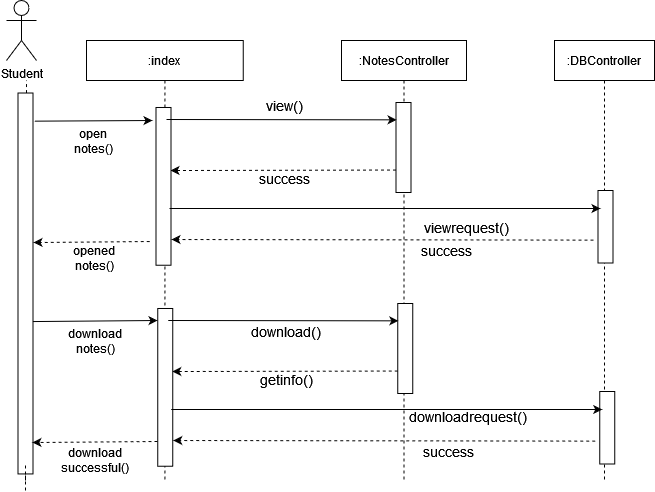

The diagram above was exported from draw.io. Its source (the exported page's mxGraphModel, read from the mxfile embedded in the PNG):
<mxGraphModel dx="868" dy="397" grid="1" gridSize="10" guides="1" tooltips="1" connect="1" arrows="1" fold="1" page="1" pageScale="1" pageWidth="850" pageHeight="1100" math="0" shadow="0">
  <root>
    <mxCell id="0" />
    <mxCell id="1" parent="0" />
    <mxCell id="3nuBFxr9cyL0pnOWT2aG-1" value=":index" style="shape=umlLifeline;perimeter=lifelinePerimeter;container=1;collapsible=0;recursiveResize=0;rounded=0;shadow=0;strokeWidth=1;" parent="1" vertex="1">
      <mxGeometry x="120" y="80" width="156.75" height="440" as="geometry" />
    </mxCell>
    <mxCell id="7Ekcndddt87HOL9vuOtZ-4" value="Student" style="shape=umlActor;verticalLabelPosition=bottom;verticalAlign=top;html=1;outlineConnect=0;" parent="1" vertex="1">
      <mxGeometry x="40" y="40" width="30" height="60" as="geometry" />
    </mxCell>
    <mxCell id="7Ekcndddt87HOL9vuOtZ-7" value="" style="endArrow=none;dashed=1;html=1;startArrow=none;" parent="1" source="7Ekcndddt87HOL9vuOtZ-12" edge="1">
      <mxGeometry width="50" height="50" relative="1" as="geometry">
        <mxPoint x="60" y="380" as="sourcePoint" />
        <mxPoint x="60" y="120" as="targetPoint" />
      </mxGeometry>
    </mxCell>
    <mxCell id="7Ekcndddt87HOL9vuOtZ-8" value=":NotesController" style="shape=umlLifeline;perimeter=lifelinePerimeter;container=1;collapsible=0;recursiveResize=0;rounded=0;shadow=0;strokeWidth=1;" parent="1" vertex="1">
      <mxGeometry x="375" y="80" width="125" height="440" as="geometry" />
    </mxCell>
    <mxCell id="7Ekcndddt87HOL9vuOtZ-39" value="" style="rounded=0;whiteSpace=wrap;html=1;rotation=90;" parent="7Ekcndddt87HOL9vuOtZ-8" vertex="1">
      <mxGeometry x="17" y="99.5" width="90" height="15" as="geometry" />
    </mxCell>
    <mxCell id="7Ekcndddt87HOL9vuOtZ-45" value="" style="endArrow=classic;html=1;dashed=1;exitX=0.75;exitY=1;exitDx=0;exitDy=0;" parent="7Ekcndddt87HOL9vuOtZ-8" source="7Ekcndddt87HOL9vuOtZ-39" edge="1">
      <mxGeometry width="50" height="50" relative="1" as="geometry">
        <mxPoint x="48.5" y="129.5" as="sourcePoint" />
        <mxPoint x="-171" y="130" as="targetPoint" />
      </mxGeometry>
    </mxCell>
    <mxCell id="7Ekcndddt87HOL9vuOtZ-12" value="" style="rounded=0;whiteSpace=wrap;html=1;rotation=90;" parent="1" vertex="1">
      <mxGeometry x="-131.46" y="315.47" width="380.93" height="15" as="geometry" />
    </mxCell>
    <mxCell id="7Ekcndddt87HOL9vuOtZ-13" value="" style="endArrow=none;dashed=1;html=1;startArrow=none;" parent="1" target="7Ekcndddt87HOL9vuOtZ-12" edge="1">
      <mxGeometry width="50" height="50" relative="1" as="geometry">
        <mxPoint x="59" y="530" as="sourcePoint" />
        <mxPoint x="60" y="120" as="targetPoint" />
      </mxGeometry>
    </mxCell>
    <mxCell id="7Ekcndddt87HOL9vuOtZ-18" value=":DBController" style="shape=umlLifeline;perimeter=lifelinePerimeter;container=1;collapsible=0;recursiveResize=0;rounded=0;shadow=0;strokeWidth=1;" parent="1" vertex="1">
      <mxGeometry x="588" y="80" width="100" height="440" as="geometry" />
    </mxCell>
    <mxCell id="7Ekcndddt87HOL9vuOtZ-38" value="" style="rounded=0;whiteSpace=wrap;html=1;rotation=90;" parent="1" vertex="1">
      <mxGeometry x="118.12" y="218.37" width="157.75" height="15" as="geometry" />
    </mxCell>
    <mxCell id="7Ekcndddt87HOL9vuOtZ-40" value="" style="endArrow=classic;html=1;exitX=0.16;exitY=-0.033;exitDx=0;exitDy=0;exitPerimeter=0;" parent="1" edge="1">
      <mxGeometry width="50" height="50" relative="1" as="geometry">
        <mxPoint x="67.99499999999989" y="160.66000000000008" as="sourcePoint" />
        <mxPoint x="186" y="160" as="targetPoint" />
        <Array as="points">
          <mxPoint x="186" y="160" />
        </Array>
      </mxGeometry>
    </mxCell>
    <mxCell id="7Ekcndddt87HOL9vuOtZ-41" value="&lt;div&gt;open&lt;/div&gt;&lt;div&gt;notes()&lt;/div&gt;" style="text;html=1;strokeColor=none;fillColor=none;align=center;verticalAlign=middle;whiteSpace=wrap;rounded=0;" parent="1" vertex="1">
      <mxGeometry x="82" y="171" width="90" height="20" as="geometry" />
    </mxCell>
    <mxCell id="7Ekcndddt87HOL9vuOtZ-43" value="" style="rounded=0;whiteSpace=wrap;html=1;rotation=90;" parent="1" vertex="1">
      <mxGeometry x="602.75" y="258.75" width="72.5" height="15" as="geometry" />
    </mxCell>
    <mxCell id="7Ekcndddt87HOL9vuOtZ-47" value="" style="endArrow=classic;html=1;" parent="1" edge="1">
      <mxGeometry width="50" height="50" relative="1" as="geometry">
        <mxPoint x="203" y="248" as="sourcePoint" />
        <mxPoint x="634" y="248" as="targetPoint" />
      </mxGeometry>
    </mxCell>
    <mxCell id="7Ekcndddt87HOL9vuOtZ-51" value="&lt;font style=&quot;font-size: 14px&quot;&gt;&lt;span&gt;success&lt;/span&gt;&lt;span&gt;&lt;/span&gt;&lt;/font&gt;" style="text;html=1;align=center;verticalAlign=middle;whiteSpace=wrap;rounded=0;" parent="1" vertex="1">
      <mxGeometry x="460" y="280" width="40" height="20" as="geometry" />
    </mxCell>
    <mxCell id="7Ekcndddt87HOL9vuOtZ-48" value="&lt;div&gt;&lt;font style=&quot;font-size: 14px&quot;&gt;view()&lt;/font&gt;&lt;/div&gt;" style="text;html=1;strokeColor=none;fillColor=none;align=center;verticalAlign=middle;whiteSpace=wrap;rounded=0;" parent="1" vertex="1">
      <mxGeometry x="298" y="135" width="40" height="20" as="geometry" />
    </mxCell>
    <mxCell id="7Ekcndddt87HOL9vuOtZ-46" value="&lt;font style=&quot;font-size: 14px&quot;&gt;success&lt;/font&gt;" style="text;html=1;strokeColor=none;fillColor=none;align=center;verticalAlign=middle;whiteSpace=wrap;rounded=0;" parent="1" vertex="1">
      <mxGeometry x="298" y="208" width="40" height="20" as="geometry" />
    </mxCell>
    <mxCell id="7Ekcndddt87HOL9vuOtZ-57" value="" style="endArrow=classic;html=1;dashed=1;exitX=0.684;exitY=0.967;exitDx=0;exitDy=0;exitPerimeter=0;" parent="1" edge="1">
      <mxGeometry width="50" height="50" relative="1" as="geometry">
        <mxPoint x="626.9950000000001" y="279.5899999999999" as="sourcePoint" />
        <mxPoint x="205" y="279" as="targetPoint" />
      </mxGeometry>
    </mxCell>
    <mxCell id="7Ekcndddt87HOL9vuOtZ-75" value="" style="endArrow=classic;html=1;dashed=1;exitX=0.941;exitY=1.116;exitDx=0;exitDy=0;exitPerimeter=0;" parent="1" edge="1">
      <mxGeometry width="50" height="50" relative="1" as="geometry">
        <mxPoint x="183.19" y="281.0015" as="sourcePoint" />
        <mxPoint x="67" y="282" as="targetPoint" />
        <Array as="points" />
      </mxGeometry>
    </mxCell>
    <mxCell id="7Ekcndddt87HOL9vuOtZ-76" value="&lt;div&gt;opened&lt;/div&gt;&lt;div&gt;notes()&lt;/div&gt;" style="text;html=1;strokeColor=none;fillColor=none;align=center;verticalAlign=middle;whiteSpace=wrap;rounded=0;" parent="1" vertex="1">
      <mxGeometry x="107.59" y="287.85" width="40" height="20" as="geometry" />
    </mxCell>
    <mxCell id="7Ekcndddt87HOL9vuOtZ-42" value="" style="endArrow=classic;html=1;entryX=0.126;entryY=0.96;entryDx=0;entryDy=0;entryPerimeter=0;" parent="1" edge="1">
      <mxGeometry width="50" height="50" relative="1" as="geometry">
        <mxPoint x="200" y="159" as="sourcePoint" />
        <mxPoint x="430.1" y="159.33999999999997" as="targetPoint" />
      </mxGeometry>
    </mxCell>
    <mxCell id="M84xCPM9ncXDzBca_kyr-2" value="" style="endArrow=none;dashed=1;html=1;" parent="1" edge="1">
      <mxGeometry width="50" height="50" relative="1" as="geometry">
        <mxPoint x="59" y="520" as="sourcePoint" />
        <mxPoint x="58.97541463414632" y="504.25" as="targetPoint" />
      </mxGeometry>
    </mxCell>
    <mxCell id="M84xCPM9ncXDzBca_kyr-5" value="" style="endArrow=classic;html=1;exitX=0.6;exitY=0.009;exitDx=0;exitDy=0;exitPerimeter=0;" parent="1" source="7Ekcndddt87HOL9vuOtZ-12" edge="1">
      <mxGeometry width="50" height="50" relative="1" as="geometry">
        <mxPoint x="60" y="360" as="sourcePoint" />
        <mxPoint x="191.01" y="360" as="targetPoint" />
        <Array as="points">
          <mxPoint x="191.01" y="360" />
        </Array>
      </mxGeometry>
    </mxCell>
    <mxCell id="M84xCPM9ncXDzBca_kyr-6" value="&lt;div&gt;download&lt;/div&gt;&lt;div&gt;notes()&lt;/div&gt;" style="text;html=1;strokeColor=none;fillColor=none;align=center;verticalAlign=middle;whiteSpace=wrap;rounded=0;" parent="1" vertex="1">
      <mxGeometry x="84.01" y="371" width="90" height="20" as="geometry" />
    </mxCell>
    <mxCell id="M84xCPM9ncXDzBca_kyr-9" value="&lt;font style=&quot;font-size: 14px&quot;&gt;&lt;span style=&quot;white-space: pre&quot;&gt;viewrequest&lt;/span&gt;()&lt;/font&gt;" style="text;html=1;align=center;verticalAlign=middle;whiteSpace=wrap;rounded=0;" parent="1" vertex="1">
      <mxGeometry x="480" y="257" width="40" height="20" as="geometry" />
    </mxCell>
    <mxCell id="M84xCPM9ncXDzBca_kyr-32" value="" style="rounded=0;whiteSpace=wrap;html=1;rotation=90;" parent="1" vertex="1">
      <mxGeometry x="393.75" y="380.5" width="90" height="15" as="geometry" />
    </mxCell>
    <mxCell id="M84xCPM9ncXDzBca_kyr-33" value="" style="endArrow=classic;html=1;dashed=1;exitX=0.75;exitY=1;exitDx=0;exitDy=0;" parent="1" source="M84xCPM9ncXDzBca_kyr-32" edge="1">
      <mxGeometry width="50" height="50" relative="1" as="geometry">
        <mxPoint x="50.25" y="330.5" as="sourcePoint" />
        <mxPoint x="205.75" y="410.99999999999994" as="targetPoint" />
      </mxGeometry>
    </mxCell>
    <mxCell id="M84xCPM9ncXDzBca_kyr-34" value="" style="rounded=0;whiteSpace=wrap;html=1;rotation=90;" parent="1" vertex="1">
      <mxGeometry x="119.87" y="419.37" width="157.75" height="15" as="geometry" />
    </mxCell>
    <mxCell id="M84xCPM9ncXDzBca_kyr-35" value="" style="rounded=0;whiteSpace=wrap;html=1;rotation=90;" parent="1" vertex="1">
      <mxGeometry x="604.5" y="459.75" width="72.5" height="15" as="geometry" />
    </mxCell>
    <mxCell id="M84xCPM9ncXDzBca_kyr-36" value="" style="endArrow=classic;html=1;" parent="1" edge="1">
      <mxGeometry width="50" height="50" relative="1" as="geometry">
        <mxPoint x="204.7499999999999" y="449" as="sourcePoint" />
        <mxPoint x="635.75" y="449" as="targetPoint" />
      </mxGeometry>
    </mxCell>
    <mxCell id="M84xCPM9ncXDzBca_kyr-37" value="&lt;font style=&quot;font-size: 14px&quot;&gt;&lt;span&gt;success&lt;/span&gt;&lt;span&gt;&lt;/span&gt;&lt;/font&gt;" style="text;html=1;align=center;verticalAlign=middle;whiteSpace=wrap;rounded=0;" parent="1" vertex="1">
      <mxGeometry x="461.75" y="481" width="40" height="20" as="geometry" />
    </mxCell>
    <mxCell id="M84xCPM9ncXDzBca_kyr-38" value="&lt;font style=&quot;font-size: 14px&quot;&gt;getinfo()&lt;/font&gt;" style="text;html=1;strokeColor=none;fillColor=none;align=center;verticalAlign=middle;whiteSpace=wrap;rounded=0;" parent="1" vertex="1">
      <mxGeometry x="299.75" y="409" width="40" height="20" as="geometry" />
    </mxCell>
    <mxCell id="M84xCPM9ncXDzBca_kyr-39" value="" style="endArrow=classic;html=1;dashed=1;exitX=0.684;exitY=0.967;exitDx=0;exitDy=0;exitPerimeter=0;" parent="1" edge="1">
      <mxGeometry width="50" height="50" relative="1" as="geometry">
        <mxPoint x="628.7450000000001" y="480.5899999999999" as="sourcePoint" />
        <mxPoint x="206.75" y="480" as="targetPoint" />
      </mxGeometry>
    </mxCell>
    <mxCell id="M84xCPM9ncXDzBca_kyr-40" value="" style="endArrow=classic;html=1;entryX=0.126;entryY=0.96;entryDx=0;entryDy=0;entryPerimeter=0;" parent="1" edge="1">
      <mxGeometry width="50" height="50" relative="1" as="geometry">
        <mxPoint x="201.75" y="360" as="sourcePoint" />
        <mxPoint x="431.8499999999999" y="360.34" as="targetPoint" />
      </mxGeometry>
    </mxCell>
    <mxCell id="M84xCPM9ncXDzBca_kyr-41" value="&lt;font style=&quot;font-size: 14px&quot;&gt;&lt;span style=&quot;white-space: pre&quot;&gt;downloadrequest&lt;/span&gt;()&lt;/font&gt;" style="text;html=1;align=center;verticalAlign=middle;whiteSpace=wrap;rounded=0;" parent="1" vertex="1">
      <mxGeometry x="481.75" y="446" width="40" height="20" as="geometry" />
    </mxCell>
    <mxCell id="M84xCPM9ncXDzBca_kyr-45" value="&lt;div&gt;&lt;font style=&quot;font-size: 14px&quot;&gt;download()&lt;/font&gt;&lt;/div&gt;" style="text;html=1;strokeColor=none;fillColor=none;align=center;verticalAlign=middle;whiteSpace=wrap;rounded=0;" parent="1" vertex="1">
      <mxGeometry x="300" y="360.5" width="40" height="20" as="geometry" />
    </mxCell>
    <mxCell id="M84xCPM9ncXDzBca_kyr-46" value="" style="endArrow=classic;html=1;dashed=1;exitX=0.843;exitY=1.016;exitDx=0;exitDy=0;exitPerimeter=0;" parent="1" source="M84xCPM9ncXDzBca_kyr-34" edge="1">
      <mxGeometry width="50" height="50" relative="1" as="geometry">
        <mxPoint x="182.09000000000006" y="481.0015000000001" as="sourcePoint" />
        <mxPoint x="65.9" y="482" as="targetPoint" />
        <Array as="points" />
      </mxGeometry>
    </mxCell>
    <mxCell id="M84xCPM9ncXDzBca_kyr-47" value="&lt;div&gt;download successful()&lt;/div&gt;" style="text;html=1;strokeColor=none;fillColor=none;align=center;verticalAlign=middle;whiteSpace=wrap;rounded=0;" parent="1" vertex="1">
      <mxGeometry x="84.01" y="490" width="90" height="20" as="geometry" />
    </mxCell>
  </root>
</mxGraphModel>